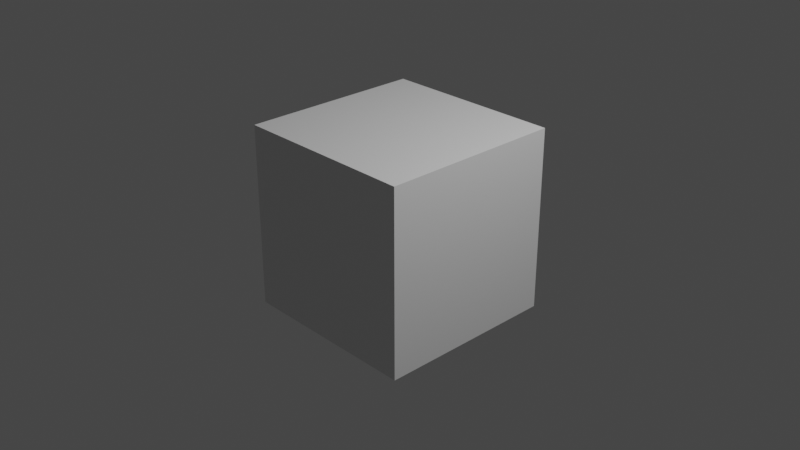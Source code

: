 # Source: box.blend  (saved by Blender 2.80.75; exported with 4.5.12 LTS)
import bpy
from mathutils import Matrix  # noqa: F401  (used for matrix-valued properties, if any)

bpy.ops.wm.read_factory_settings(use_empty=True)
scene = bpy.context.scene
scene.name = 'Scene'

# ---- collections
col_collection = bpy.data.collections.new('Collection'); scene.collection.children.link(col_collection)

# ---- materials (node trees are filled in below, after node groups)
mat_material = bpy.data.materials.new('Material')
mat_material.alpha_threshold = 0.0
mat_material.use_transparent_shadow = False
mat_material.line_color = (0.0, 0.0, 0.0, 1.0)

# ---- material node trees
mat_material.use_nodes = True; mat_material.node_tree.nodes.clear()
_N = mat_material.node_tree.nodes; _L = mat_material.node_tree.links
n0 = _N.new('ShaderNodeOutputMaterial'); n0.name = 'Material Output'; n0.location = (300, 300)
n1 = _N.new('ShaderNodeBsdfPrincipled'); n1.name = 'Principled BSDF'; n1.location = (10, 300)
n1.distribution = 'GGX'
n1.subsurface_method = 'BURLEY'
n1.inputs[2].default_value = 0.4
n1.inputs[3].default_value = 1.45
n1.inputs[27].default_value = (0.0, 0.0, 0.0, 1.0)
n1.inputs[28].default_value = 1.0
_L.new(n1.outputs[0], n0.inputs[0])
n0.is_active_output = True

# ---- world
world_world = bpy.data.worlds.new('World'); scene.world = world_world
world_world.use_nodes = True; world_world.node_tree.nodes.clear()
_N = world_world.node_tree.nodes; _L = world_world.node_tree.links
n0 = _N.new('ShaderNodeOutputWorld'); n0.name = 'World Output'; n0.location = (300, 300)
n1 = _N.new('ShaderNodeBackground'); n1.name = 'Background'; n1.location = (10, 300)
n1.inputs[0].default_value = (0.05088, 0.05088, 0.05088, 1.0)
_L.new(n1.outputs[0], n0.inputs[0])
n0.is_active_output = True
world_world.color = (0.05088, 0.05088, 0.05088)
world_world.use_sun_shadow = False
world_world.sun_shadow_jitter_overblur = 0.0

# ---- cameras
cam_camera = bpy.data.cameras.new('Camera')
cam_camera.clip_end = 100.0
cam_camera.ortho_scale = 7.314

# ---- lights
light_light = bpy.data.lights.new('Light', 'POINT')
light_light.transmission_factor = 0.0
light_light.energy = 1000.0
light_light.shadow_soft_size = 0.1
light_light.shadow_maximum_resolution = 0.006
light_light.use_absolute_resolution = True

# ---- meshes
me_cube = bpy.data.meshes.new('Cube')
me_cube.from_pydata([(1.0, 1.0, 1.0), (1.0, 1.0, -1.0), (1.0, -1.0, 1.0), (1.0, -1.0, -1.0), (-1.0, 1.0, 1.0), (-1.0, 1.0, -1.0), (-1.0, -1.0, 1.0), (-1.0, -1.0, -1.0)], [], [(0, 4, 6, 2), (3, 2, 6, 7), (7, 6, 4, 5), (5, 1, 3, 7), (1, 0, 2, 3), (5, 4, 0, 1)])
_uv = me_cube.uv_layers.new(name='UVMap')
_uv.uv.foreach_set('vector', [0.375, 0.0, 0.625, 0.0, 0.625, 0.25, 0.375, 0.25, 0.375, 0.25, 0.625, 0.25, 0.625, 0.5, 0.375, 0.5, 0.375, 0.5, 0.625, 0.5, 0.625, 0.75, 0.375, 0.75, 0.375, 0.75, 0.625, 0.75, 0.625, 1.0, 0.375, 1.0, 0.125, 0.5, 0.375, 0.5, 0.375, 0.75, 0.125, 0.75, 0.625, 0.5, 0.875, 0.5, 0.875, 0.75, 0.625, 0.75])
me_cube.materials.append(mat_material)
me_cube.use_remesh_preserve_volume = False
me_cube.use_remesh_preserve_attributes = False
me_cube.use_mirror_vertex_groups = False
me_cube.update()

# ---- objects
ob_cube = bpy.data.objects.new('Cube', me_cube)
ob_light = bpy.data.objects.new('Light', light_light)
ob_camera = bpy.data.objects.new('Camera', cam_camera)

# ---- transforms, parenting, visibility, modifiers, constraints
ob_cube.location = (0.0, 0.0, 0.0)
ob_cube.lock_rotations_4d = False
ob_cube.empty_display_type = 'ARROWS'
ob_cube.lineart.crease_threshold = 0.0
ob_light.location = (4.076, 1.005, 5.904)
ob_light.rotation_euler = (0.6503, 0.05522, 1.866)
ob_light.lock_rotations_4d = False
ob_light.empty_display_type = 'ARROWS'
ob_light.color = (0.0, 0.0, 0.0, 0.0)
ob_light.lineart.crease_threshold = 0.0
ob_camera.location = (7.359, -6.926, 4.958)
ob_camera.rotation_euler = (1.109, 0.0, 0.8149)
ob_camera.lock_rotations_4d = False
ob_camera.empty_display_type = 'ARROWS'
ob_camera.color = (0.0, 0.0, 0.0, 0.0)
ob_camera.display_type = 'WIRE'
ob_camera.lineart.crease_threshold = 0.0

# ---- collection membership
col_collection.objects.link(ob_cube)
col_collection.objects.link(ob_light)
col_collection.objects.link(ob_camera)

# ---- scene / render settings (as saved in the file)
scene.camera = ob_camera
scene.frame_start = 1; scene.frame_end = 250; scene.frame_set(1)
scene.render.engine = 'BLENDER_EEVEE_NEXT'
scene.cycles.use_denoising = False
scene.cycles.samples = 128
scene.cycles.sampling_pattern = 'TABULATED_SOBOL'
scene.cycles.use_adaptive_sampling = False
scene.cycles.use_light_tree = False
scene.view_settings.view_transform = 'Filmic'
bpy.context.view_layer.update()
